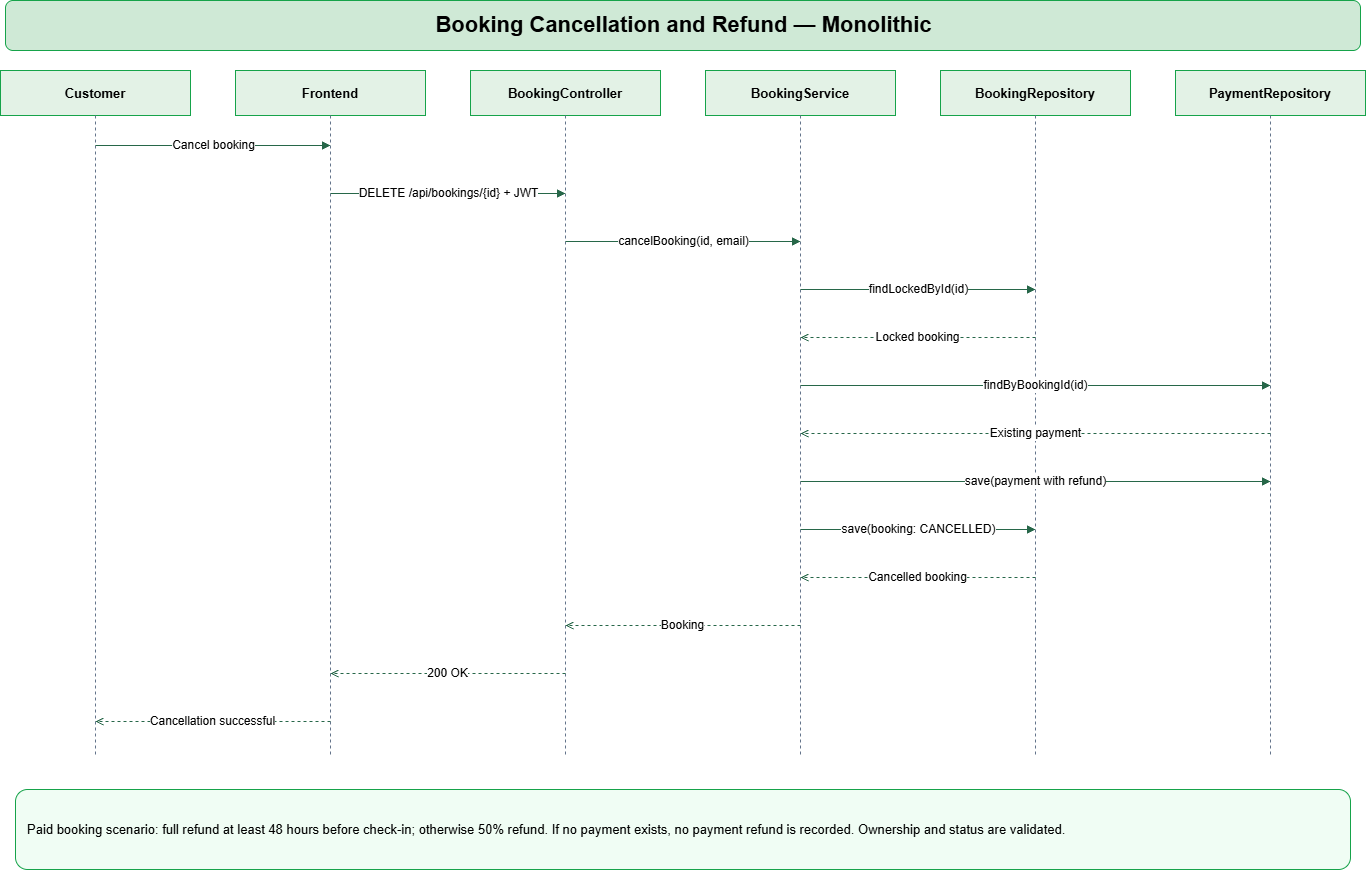

The diagram above was exported from draw.io. Its source (the exported page's mxGraphModel, read from the mxfile embedded in the PNG):
<mxGraphModel dx="1030" dy="562" grid="1" gridSize="10" guides="1" tooltips="1" connect="1" arrows="1" fold="1" page="1" pageScale="1" pageWidth="827" pageHeight="1169" math="0" shadow="0">
  <root>
    <mxCell id="0" />
    <mxCell id="1" parent="0" />
    <mxCell id="cWLzSVkx24EAYoEAXiDi-1" parent="1" style="rounded=1;html=1;fillColor=#CFE9D6;strokeColor=#16A34A;fontSize=22;fontStyle=1;" value="Booking Cancellation and Refund — Monolithic" vertex="1">
      <mxGeometry height="50" width="1355" x="345" y="280" as="geometry" />
    </mxCell>
    <mxCell id="cWLzSVkx24EAYoEAXiDi-2" parent="1" style="rounded=0;html=1;whiteSpace=wrap;fillColor=#E3F2E6;strokeColor=#16A34A;fontStyle=1;fontSize=13;" value="Customer" vertex="1">
      <mxGeometry height="45" width="190" x="340" y="350" as="geometry" />
    </mxCell>
    <mxCell id="cWLzSVkx24EAYoEAXiDi-3" parent="1" style="shape=line;direction=south;strokeColor=#64748B;dashed=1;" value="" vertex="1">
      <mxGeometry height="639" width="2" x="434" y="395" as="geometry" />
    </mxCell>
    <mxCell id="cWLzSVkx24EAYoEAXiDi-4" parent="1" style="rounded=0;html=1;whiteSpace=wrap;fillColor=#E3F2E6;strokeColor=#16A34A;fontStyle=1;fontSize=13;" value="Frontend" vertex="1">
      <mxGeometry height="45" width="190" x="575" y="350" as="geometry" />
    </mxCell>
    <mxCell id="cWLzSVkx24EAYoEAXiDi-5" parent="1" style="shape=line;direction=south;strokeColor=#64748B;dashed=1;" value="" vertex="1">
      <mxGeometry height="639" width="2" x="669" y="395" as="geometry" />
    </mxCell>
    <mxCell id="cWLzSVkx24EAYoEAXiDi-6" parent="1" style="rounded=0;html=1;whiteSpace=wrap;fillColor=#E3F2E6;strokeColor=#16A34A;fontStyle=1;fontSize=13;" value="BookingController" vertex="1">
      <mxGeometry height="45" width="190" x="810" y="350" as="geometry" />
    </mxCell>
    <mxCell id="cWLzSVkx24EAYoEAXiDi-7" parent="1" style="shape=line;direction=south;strokeColor=#64748B;dashed=1;" value="" vertex="1">
      <mxGeometry height="639" width="2" x="904" y="395" as="geometry" />
    </mxCell>
    <mxCell id="cWLzSVkx24EAYoEAXiDi-8" parent="1" style="rounded=0;html=1;whiteSpace=wrap;fillColor=#E3F2E6;strokeColor=#16A34A;fontStyle=1;fontSize=13;" value="BookingService" vertex="1">
      <mxGeometry height="45" width="190" x="1045" y="350" as="geometry" />
    </mxCell>
    <mxCell id="cWLzSVkx24EAYoEAXiDi-9" parent="1" style="shape=line;direction=south;strokeColor=#64748B;dashed=1;" value="" vertex="1">
      <mxGeometry height="639" width="2" x="1139" y="395" as="geometry" />
    </mxCell>
    <mxCell id="cWLzSVkx24EAYoEAXiDi-10" parent="1" style="rounded=0;html=1;whiteSpace=wrap;fillColor=#E3F2E6;strokeColor=#16A34A;fontStyle=1;fontSize=13;" value="BookingRepository" vertex="1">
      <mxGeometry height="45" width="190" x="1280" y="350" as="geometry" />
    </mxCell>
    <mxCell id="cWLzSVkx24EAYoEAXiDi-11" parent="1" style="shape=line;direction=south;strokeColor=#64748B;dashed=1;" value="" vertex="1">
      <mxGeometry height="639" width="2" x="1374" y="395" as="geometry" />
    </mxCell>
    <mxCell id="cWLzSVkx24EAYoEAXiDi-12" parent="1" style="rounded=0;html=1;whiteSpace=wrap;fillColor=#E3F2E6;strokeColor=#16A34A;fontStyle=1;fontSize=13;" value="PaymentRepository" vertex="1">
      <mxGeometry height="45" width="190" x="1515" y="350" as="geometry" />
    </mxCell>
    <mxCell id="cWLzSVkx24EAYoEAXiDi-13" parent="1" style="shape=line;direction=south;strokeColor=#64748B;dashed=1;" value="" vertex="1">
      <mxGeometry height="639" width="2" x="1609" y="395" as="geometry" />
    </mxCell>
    <mxCell id="cWLzSVkx24EAYoEAXiDi-14" edge="1" parent="1" style="html=1;rounded=0;endArrow=block;strokeColor=#276749;fontSize=12;labelBackgroundColor=#ffffff;" value="Cancel booking">
      <mxGeometry relative="1" as="geometry">
        <mxPoint x="435" y="425" as="sourcePoint" />
        <mxPoint x="670" y="425" as="targetPoint" />
      </mxGeometry>
    </mxCell>
    <mxCell id="cWLzSVkx24EAYoEAXiDi-15" edge="1" parent="1" style="html=1;rounded=0;endArrow=block;strokeColor=#276749;fontSize=12;labelBackgroundColor=#ffffff;" value="DELETE /api/bookings/{id} + JWT">
      <mxGeometry relative="1" as="geometry">
        <mxPoint x="670" y="473" as="sourcePoint" />
        <mxPoint x="905" y="473" as="targetPoint" />
      </mxGeometry>
    </mxCell>
    <mxCell id="cWLzSVkx24EAYoEAXiDi-16" edge="1" parent="1" style="html=1;rounded=0;endArrow=block;strokeColor=#276749;fontSize=12;labelBackgroundColor=#ffffff;" value="cancelBooking(id, email)">
      <mxGeometry relative="1" as="geometry">
        <mxPoint x="905" y="521" as="sourcePoint" />
        <mxPoint x="1140" y="521" as="targetPoint" />
      </mxGeometry>
    </mxCell>
    <mxCell id="cWLzSVkx24EAYoEAXiDi-17" edge="1" parent="1" style="html=1;rounded=0;endArrow=block;strokeColor=#276749;fontSize=12;labelBackgroundColor=#ffffff;" value="findLockedById(id)">
      <mxGeometry relative="1" as="geometry">
        <mxPoint x="1140" y="569" as="sourcePoint" />
        <mxPoint x="1375" y="569" as="targetPoint" />
      </mxGeometry>
    </mxCell>
    <mxCell id="cWLzSVkx24EAYoEAXiDi-18" edge="1" parent="1" style="html=1;rounded=0;endArrow=open;dashed=1;strokeColor=#276749;fontSize=12;labelBackgroundColor=#ffffff;" value="Locked booking">
      <mxGeometry relative="1" as="geometry">
        <mxPoint x="1375" y="617" as="sourcePoint" />
        <mxPoint x="1140" y="617" as="targetPoint" />
      </mxGeometry>
    </mxCell>
    <mxCell id="cWLzSVkx24EAYoEAXiDi-19" edge="1" parent="1" style="html=1;rounded=0;endArrow=block;strokeColor=#276749;fontSize=12;labelBackgroundColor=#ffffff;" value="findByBookingId(id)">
      <mxGeometry relative="1" as="geometry">
        <mxPoint x="1140" y="665" as="sourcePoint" />
        <mxPoint x="1610" y="665" as="targetPoint" />
      </mxGeometry>
    </mxCell>
    <mxCell id="cWLzSVkx24EAYoEAXiDi-20" edge="1" parent="1" style="html=1;rounded=0;endArrow=open;dashed=1;strokeColor=#276749;fontSize=12;labelBackgroundColor=#ffffff;" value="Existing payment">
      <mxGeometry relative="1" as="geometry">
        <mxPoint x="1610" y="713" as="sourcePoint" />
        <mxPoint x="1140" y="713" as="targetPoint" />
      </mxGeometry>
    </mxCell>
    <mxCell id="cWLzSVkx24EAYoEAXiDi-21" edge="1" parent="1" style="html=1;rounded=0;endArrow=block;strokeColor=#276749;fontSize=12;labelBackgroundColor=#ffffff;" value="save(payment with refund)">
      <mxGeometry relative="1" as="geometry">
        <mxPoint x="1140" y="761" as="sourcePoint" />
        <mxPoint x="1610" y="761" as="targetPoint" />
      </mxGeometry>
    </mxCell>
    <mxCell id="cWLzSVkx24EAYoEAXiDi-22" edge="1" parent="1" style="html=1;rounded=0;endArrow=block;strokeColor=#276749;fontSize=12;labelBackgroundColor=#ffffff;" value="save(booking: CANCELLED)">
      <mxGeometry relative="1" as="geometry">
        <mxPoint x="1140" y="809" as="sourcePoint" />
        <mxPoint x="1375" y="809" as="targetPoint" />
      </mxGeometry>
    </mxCell>
    <mxCell id="cWLzSVkx24EAYoEAXiDi-23" edge="1" parent="1" style="html=1;rounded=0;endArrow=open;dashed=1;strokeColor=#276749;fontSize=12;labelBackgroundColor=#ffffff;" value="Cancelled booking">
      <mxGeometry relative="1" as="geometry">
        <mxPoint x="1375" y="857" as="sourcePoint" />
        <mxPoint x="1140" y="857" as="targetPoint" />
      </mxGeometry>
    </mxCell>
    <mxCell id="cWLzSVkx24EAYoEAXiDi-24" edge="1" parent="1" style="html=1;rounded=0;endArrow=open;dashed=1;strokeColor=#276749;fontSize=12;labelBackgroundColor=#ffffff;" value="Booking">
      <mxGeometry relative="1" as="geometry">
        <mxPoint x="1140" y="905" as="sourcePoint" />
        <mxPoint x="905" y="905" as="targetPoint" />
      </mxGeometry>
    </mxCell>
    <mxCell id="cWLzSVkx24EAYoEAXiDi-25" edge="1" parent="1" style="html=1;rounded=0;endArrow=open;dashed=1;strokeColor=#276749;fontSize=12;labelBackgroundColor=#ffffff;" value="200 OK">
      <mxGeometry relative="1" as="geometry">
        <mxPoint x="905" y="953" as="sourcePoint" />
        <mxPoint x="670" y="953" as="targetPoint" />
      </mxGeometry>
    </mxCell>
    <mxCell id="cWLzSVkx24EAYoEAXiDi-26" edge="1" parent="1" style="html=1;rounded=0;endArrow=open;dashed=1;strokeColor=#276749;fontSize=12;labelBackgroundColor=#ffffff;" value="Cancellation successful">
      <mxGeometry relative="1" as="geometry">
        <mxPoint x="670" y="1001" as="sourcePoint" />
        <mxPoint x="435" y="1001" as="targetPoint" />
      </mxGeometry>
    </mxCell>
    <mxCell id="cWLzSVkx24EAYoEAXiDi-27" parent="1" style="rounded=1;html=1;whiteSpace=wrap;fillColor=#F0FDF4;strokeColor=#16A34A;align=left;spacing=12;fontSize=13;" value="Paid booking scenario: full refund at least 48 hours before check-in; otherwise 50% refund. If no payment exists, no payment refund is recorded. Ownership and status are validated." vertex="1">
      <mxGeometry height="80" width="1335" x="355" y="1069" as="geometry" />
    </mxCell>
  </root>
</mxGraphModel>